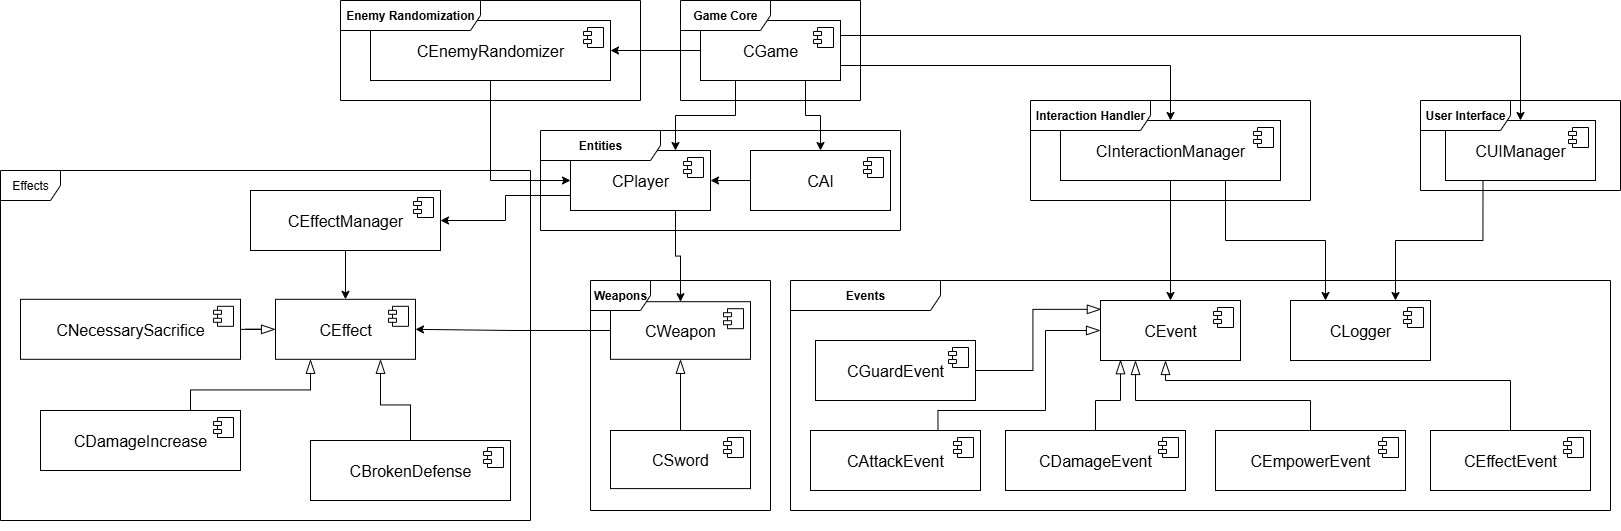

The diagram above was exported from draw.io. Its source (the exported page's mxGraphModel, read from the mxfile embedded in the PNG):
<mxGraphModel dx="2589" dy="801" grid="1" gridSize="10" guides="1" tooltips="1" connect="1" arrows="1" fold="1" page="1" pageScale="1" pageWidth="1100" pageHeight="850" background="none" math="0" shadow="0">
  <root>
    <mxCell id="0" />
    <mxCell id="1" parent="0" />
    <mxCell id="x5uHml1IppIbu4v4hruI-116" style="edgeStyle=orthogonalEdgeStyle;rounded=0;orthogonalLoop=1;jettySize=auto;html=1;exitX=1;exitY=0.25;exitDx=0;exitDy=0;" edge="1" parent="1" source="x5uHml1IppIbu4v4hruI-5" target="x5uHml1IppIbu4v4hruI-44">
      <mxGeometry relative="1" as="geometry" />
    </mxCell>
    <mxCell id="x5uHml1IppIbu4v4hruI-132" style="edgeStyle=orthogonalEdgeStyle;rounded=0;orthogonalLoop=1;jettySize=auto;html=1;exitX=1;exitY=0.75;exitDx=0;exitDy=0;" edge="1" parent="1" source="x5uHml1IppIbu4v4hruI-5" target="x5uHml1IppIbu4v4hruI-40">
      <mxGeometry relative="1" as="geometry" />
    </mxCell>
    <mxCell id="x5uHml1IppIbu4v4hruI-156" style="edgeStyle=orthogonalEdgeStyle;rounded=0;orthogonalLoop=1;jettySize=auto;html=1;exitX=0.75;exitY=1;exitDx=0;exitDy=0;entryX=0.5;entryY=0;entryDx=0;entryDy=0;" edge="1" parent="1" source="x5uHml1IppIbu4v4hruI-5" target="x5uHml1IppIbu4v4hruI-126">
      <mxGeometry relative="1" as="geometry" />
    </mxCell>
    <mxCell id="x5uHml1IppIbu4v4hruI-157" style="edgeStyle=orthogonalEdgeStyle;rounded=0;orthogonalLoop=1;jettySize=auto;html=1;exitX=0.25;exitY=1;exitDx=0;exitDy=0;entryX=0.75;entryY=0;entryDx=0;entryDy=0;" edge="1" parent="1" source="x5uHml1IppIbu4v4hruI-5" target="x5uHml1IppIbu4v4hruI-97">
      <mxGeometry relative="1" as="geometry" />
    </mxCell>
    <mxCell id="x5uHml1IppIbu4v4hruI-182" style="edgeStyle=orthogonalEdgeStyle;rounded=0;orthogonalLoop=1;jettySize=auto;html=1;" edge="1" parent="1" source="x5uHml1IppIbu4v4hruI-5" target="x5uHml1IppIbu4v4hruI-122">
      <mxGeometry relative="1" as="geometry" />
    </mxCell>
    <mxCell id="x5uHml1IppIbu4v4hruI-5" value="&lt;font style=&quot;font-size: 16px;&quot;&gt;CGame&lt;/font&gt;" style="html=1;dropTarget=0;whiteSpace=wrap;labelBackgroundColor=default;" vertex="1" parent="1">
      <mxGeometry x="200" y="130" width="140" height="60" as="geometry" />
    </mxCell>
    <mxCell id="x5uHml1IppIbu4v4hruI-6" value="" style="shape=module;jettyWidth=8;jettyHeight=4;" vertex="1" parent="x5uHml1IppIbu4v4hruI-5">
      <mxGeometry x="1" width="20" height="20" relative="1" as="geometry">
        <mxPoint x="-27" y="7" as="offset" />
      </mxGeometry>
    </mxCell>
    <mxCell id="x5uHml1IppIbu4v4hruI-48" style="edgeStyle=orthogonalEdgeStyle;rounded=0;orthogonalLoop=1;jettySize=auto;html=1;" edge="1" parent="1" source="x5uHml1IppIbu4v4hruI-40" target="x5uHml1IppIbu4v4hruI-42">
      <mxGeometry relative="1" as="geometry" />
    </mxCell>
    <mxCell id="x5uHml1IppIbu4v4hruI-90" value="" style="group" vertex="1" connectable="0" parent="1">
      <mxGeometry x="290" y="390" width="820" height="250" as="geometry" />
    </mxCell>
    <mxCell id="x5uHml1IppIbu4v4hruI-42" value="&lt;font style=&quot;font-size: 16px;&quot;&gt;CEvent&lt;/font&gt;" style="html=1;dropTarget=0;whiteSpace=wrap;labelBackgroundColor=default;" vertex="1" parent="x5uHml1IppIbu4v4hruI-90">
      <mxGeometry x="310" y="20" width="140" height="60" as="geometry" />
    </mxCell>
    <mxCell id="x5uHml1IppIbu4v4hruI-43" value="" style="shape=module;jettyWidth=8;jettyHeight=4;" vertex="1" parent="x5uHml1IppIbu4v4hruI-42">
      <mxGeometry x="1" width="20" height="20" relative="1" as="geometry">
        <mxPoint x="-27" y="7" as="offset" />
      </mxGeometry>
    </mxCell>
    <mxCell id="x5uHml1IppIbu4v4hruI-49" value="&lt;font style=&quot;font-size: 16px;&quot;&gt;CLogger&lt;/font&gt;" style="html=1;dropTarget=0;whiteSpace=wrap;labelBackgroundColor=default;" vertex="1" parent="x5uHml1IppIbu4v4hruI-90">
      <mxGeometry x="500" y="20" width="140" height="60" as="geometry" />
    </mxCell>
    <mxCell id="x5uHml1IppIbu4v4hruI-50" value="" style="shape=module;jettyWidth=8;jettyHeight=4;" vertex="1" parent="x5uHml1IppIbu4v4hruI-49">
      <mxGeometry x="1" width="20" height="20" relative="1" as="geometry">
        <mxPoint x="-27" y="7" as="offset" />
      </mxGeometry>
    </mxCell>
    <mxCell id="x5uHml1IppIbu4v4hruI-53" value="&lt;font style=&quot;font-size: 16px;&quot;&gt;CEmpowerEvent&lt;/font&gt;" style="html=1;dropTarget=0;whiteSpace=wrap;labelBackgroundColor=default;" vertex="1" parent="x5uHml1IppIbu4v4hruI-90">
      <mxGeometry x="425" y="150" width="190" height="60" as="geometry" />
    </mxCell>
    <mxCell id="x5uHml1IppIbu4v4hruI-54" value="" style="shape=module;jettyWidth=8;jettyHeight=4;" vertex="1" parent="x5uHml1IppIbu4v4hruI-53">
      <mxGeometry x="1" width="20" height="20" relative="1" as="geometry">
        <mxPoint x="-27" y="7" as="offset" />
      </mxGeometry>
    </mxCell>
    <mxCell id="x5uHml1IppIbu4v4hruI-55" value="&lt;font style=&quot;font-size: 16px;&quot;&gt;CGuardEvent&lt;/font&gt;" style="html=1;dropTarget=0;whiteSpace=wrap;labelBackgroundColor=default;" vertex="1" parent="x5uHml1IppIbu4v4hruI-90">
      <mxGeometry x="25" y="60" width="160" height="60" as="geometry" />
    </mxCell>
    <mxCell id="x5uHml1IppIbu4v4hruI-56" value="" style="shape=module;jettyWidth=8;jettyHeight=4;" vertex="1" parent="x5uHml1IppIbu4v4hruI-55">
      <mxGeometry x="1" width="20" height="20" relative="1" as="geometry">
        <mxPoint x="-27" y="7" as="offset" />
      </mxGeometry>
    </mxCell>
    <mxCell id="x5uHml1IppIbu4v4hruI-57" value="&lt;font style=&quot;font-size: 16px;&quot;&gt;CAttackEvent&lt;/font&gt;" style="html=1;dropTarget=0;whiteSpace=wrap;labelBackgroundColor=default;" vertex="1" parent="x5uHml1IppIbu4v4hruI-90">
      <mxGeometry x="20" y="150" width="170" height="60" as="geometry" />
    </mxCell>
    <mxCell id="x5uHml1IppIbu4v4hruI-58" value="" style="shape=module;jettyWidth=8;jettyHeight=4;" vertex="1" parent="x5uHml1IppIbu4v4hruI-57">
      <mxGeometry x="1" width="20" height="20" relative="1" as="geometry">
        <mxPoint x="-27" y="7" as="offset" />
      </mxGeometry>
    </mxCell>
    <mxCell id="x5uHml1IppIbu4v4hruI-59" value="&lt;font style=&quot;font-size: 16px;&quot;&gt;CDamageEvent&lt;/font&gt;" style="html=1;dropTarget=0;whiteSpace=wrap;labelBackgroundColor=default;" vertex="1" parent="x5uHml1IppIbu4v4hruI-90">
      <mxGeometry x="215" y="150" width="180" height="60" as="geometry" />
    </mxCell>
    <mxCell id="x5uHml1IppIbu4v4hruI-60" value="" style="shape=module;jettyWidth=8;jettyHeight=4;" vertex="1" parent="x5uHml1IppIbu4v4hruI-59">
      <mxGeometry x="1" width="20" height="20" relative="1" as="geometry">
        <mxPoint x="-27" y="7" as="offset" />
      </mxGeometry>
    </mxCell>
    <mxCell id="x5uHml1IppIbu4v4hruI-61" value="&lt;font style=&quot;font-size: 16px;&quot;&gt;CEffectEvent&lt;/font&gt;" style="html=1;dropTarget=0;whiteSpace=wrap;labelBackgroundColor=default;" vertex="1" parent="x5uHml1IppIbu4v4hruI-90">
      <mxGeometry x="640" y="150" width="160" height="60" as="geometry" />
    </mxCell>
    <mxCell id="x5uHml1IppIbu4v4hruI-62" value="" style="shape=module;jettyWidth=8;jettyHeight=4;" vertex="1" parent="x5uHml1IppIbu4v4hruI-61">
      <mxGeometry x="1" width="20" height="20" relative="1" as="geometry">
        <mxPoint x="-27" y="7" as="offset" />
      </mxGeometry>
    </mxCell>
    <mxCell id="x5uHml1IppIbu4v4hruI-73" style="edgeStyle=orthogonalEdgeStyle;rounded=0;orthogonalLoop=1;jettySize=auto;html=1;entryX=0.143;entryY=0.987;entryDx=0;entryDy=0;endArrow=blockThin;endFill=0;endSize=12;entryPerimeter=0;" edge="1" parent="x5uHml1IppIbu4v4hruI-90" source="x5uHml1IppIbu4v4hruI-59" target="x5uHml1IppIbu4v4hruI-42">
      <mxGeometry relative="1" as="geometry">
        <mxPoint x="145" y="-20" as="sourcePoint" />
        <mxPoint x="335" y="-30" as="targetPoint" />
      </mxGeometry>
    </mxCell>
    <mxCell id="x5uHml1IppIbu4v4hruI-75" style="edgeStyle=orthogonalEdgeStyle;rounded=0;orthogonalLoop=1;jettySize=auto;html=1;endArrow=blockThin;endFill=0;endSize=12;exitX=0.5;exitY=0;exitDx=0;exitDy=0;" edge="1" parent="x5uHml1IppIbu4v4hruI-90" source="x5uHml1IppIbu4v4hruI-53" target="x5uHml1IppIbu4v4hruI-42">
      <mxGeometry relative="1" as="geometry">
        <mxPoint x="95" y="-100" as="sourcePoint" />
        <mxPoint x="285" y="-110" as="targetPoint" />
        <Array as="points">
          <mxPoint x="520" y="120" />
          <mxPoint x="345" y="120" />
        </Array>
      </mxGeometry>
    </mxCell>
    <mxCell id="x5uHml1IppIbu4v4hruI-76" style="edgeStyle=orthogonalEdgeStyle;rounded=0;orthogonalLoop=1;jettySize=auto;html=1;endArrow=blockThin;endFill=0;endSize=12;" edge="1" parent="x5uHml1IppIbu4v4hruI-90" source="x5uHml1IppIbu4v4hruI-61" target="x5uHml1IppIbu4v4hruI-42">
      <mxGeometry relative="1" as="geometry">
        <mxPoint x="270" y="-70" as="sourcePoint" />
        <mxPoint x="125" y="-140" as="targetPoint" />
        <Array as="points">
          <mxPoint x="720" y="100" />
          <mxPoint x="375" y="100" />
        </Array>
      </mxGeometry>
    </mxCell>
    <mxCell id="x5uHml1IppIbu4v4hruI-77" style="edgeStyle=orthogonalEdgeStyle;rounded=0;orthogonalLoop=1;jettySize=auto;html=1;endArrow=blockThin;endFill=0;endSize=12;exitX=1;exitY=0.5;exitDx=0;exitDy=0;entryX=0.006;entryY=0.147;entryDx=0;entryDy=0;entryPerimeter=0;" edge="1" parent="x5uHml1IppIbu4v4hruI-90" source="x5uHml1IppIbu4v4hruI-55" target="x5uHml1IppIbu4v4hruI-42">
      <mxGeometry relative="1" as="geometry">
        <mxPoint x="190" y="10" as="sourcePoint" />
        <mxPoint x="45" y="-60" as="targetPoint" />
      </mxGeometry>
    </mxCell>
    <mxCell id="x5uHml1IppIbu4v4hruI-82" style="edgeStyle=orthogonalEdgeStyle;rounded=0;orthogonalLoop=1;jettySize=auto;html=1;endArrow=blockThin;endFill=0;endSize=12;exitX=0.75;exitY=0;exitDx=0;exitDy=0;entryX=0;entryY=0.5;entryDx=0;entryDy=0;" edge="1" parent="x5uHml1IppIbu4v4hruI-90" source="x5uHml1IppIbu4v4hruI-57" target="x5uHml1IppIbu4v4hruI-42">
      <mxGeometry relative="1" as="geometry">
        <mxPoint x="125" y="31" as="sourcePoint" />
        <mxPoint x="246" y="-30" as="targetPoint" />
        <Array as="points">
          <mxPoint x="148" y="130" />
          <mxPoint x="255" y="130" />
          <mxPoint x="255" y="50" />
        </Array>
      </mxGeometry>
    </mxCell>
    <mxCell id="x5uHml1IppIbu4v4hruI-89" value="&lt;b&gt;Events&lt;/b&gt;" style="shape=umlFrame;whiteSpace=wrap;html=1;pointerEvents=0;width=150;height=30;" vertex="1" parent="x5uHml1IppIbu4v4hruI-90">
      <mxGeometry width="820" height="230" as="geometry" />
    </mxCell>
    <mxCell id="x5uHml1IppIbu4v4hruI-91" value="&lt;b&gt;Game Core&lt;/b&gt;" style="shape=umlFrame;whiteSpace=wrap;html=1;pointerEvents=0;width=90;height=30;" vertex="1" parent="1">
      <mxGeometry x="180" y="110" width="180" height="100" as="geometry" />
    </mxCell>
    <mxCell id="x5uHml1IppIbu4v4hruI-158" style="edgeStyle=orthogonalEdgeStyle;rounded=0;orthogonalLoop=1;jettySize=auto;html=1;exitX=0.5;exitY=1;exitDx=0;exitDy=0;entryX=0;entryY=0.5;entryDx=0;entryDy=0;" edge="1" parent="1" source="x5uHml1IppIbu4v4hruI-122" target="x5uHml1IppIbu4v4hruI-97">
      <mxGeometry relative="1" as="geometry" />
    </mxCell>
    <mxCell id="x5uHml1IppIbu4v4hruI-122" value="&lt;font style=&quot;font-size: 16px;&quot;&gt;CEnemyRandomizer&lt;/font&gt;" style="html=1;dropTarget=0;whiteSpace=wrap;labelBackgroundColor=default;" vertex="1" parent="1">
      <mxGeometry x="-130" y="130" width="240" height="60" as="geometry" />
    </mxCell>
    <mxCell id="x5uHml1IppIbu4v4hruI-123" value="" style="shape=module;jettyWidth=8;jettyHeight=4;" vertex="1" parent="x5uHml1IppIbu4v4hruI-122">
      <mxGeometry x="1" width="20" height="20" relative="1" as="geometry">
        <mxPoint x="-27" y="7" as="offset" />
      </mxGeometry>
    </mxCell>
    <mxCell id="x5uHml1IppIbu4v4hruI-125" value="&lt;b&gt;Enemy Randomization&lt;/b&gt;" style="shape=umlFrame;whiteSpace=wrap;html=1;pointerEvents=0;width=140;height=30;" vertex="1" parent="1">
      <mxGeometry x="-160" y="110" width="300" height="100" as="geometry" />
    </mxCell>
    <mxCell id="x5uHml1IppIbu4v4hruI-130" value="" style="group" vertex="1" connectable="0" parent="1">
      <mxGeometry x="530" y="190" width="280" height="120" as="geometry" />
    </mxCell>
    <mxCell id="x5uHml1IppIbu4v4hruI-40" value="&lt;font style=&quot;font-size: 16px;&quot;&gt;CInteractionManager&lt;/font&gt;" style="html=1;dropTarget=0;whiteSpace=wrap;labelBackgroundColor=default;" vertex="1" parent="x5uHml1IppIbu4v4hruI-130">
      <mxGeometry x="30" y="40" width="220" height="60" as="geometry" />
    </mxCell>
    <mxCell id="x5uHml1IppIbu4v4hruI-41" value="" style="shape=module;jettyWidth=8;jettyHeight=4;" vertex="1" parent="x5uHml1IppIbu4v4hruI-40">
      <mxGeometry x="1" width="20" height="20" relative="1" as="geometry">
        <mxPoint x="-27" y="7" as="offset" />
      </mxGeometry>
    </mxCell>
    <mxCell id="x5uHml1IppIbu4v4hruI-92" value="&lt;b&gt;Interaction Handler&lt;/b&gt;" style="shape=umlFrame;whiteSpace=wrap;html=1;pointerEvents=0;width=120;height=30;" vertex="1" parent="x5uHml1IppIbu4v4hruI-130">
      <mxGeometry y="20" width="280" height="100" as="geometry" />
    </mxCell>
    <mxCell id="x5uHml1IppIbu4v4hruI-131" value="" style="group" vertex="1" connectable="0" parent="1">
      <mxGeometry x="920" y="190" width="200" height="110" as="geometry" />
    </mxCell>
    <mxCell id="x5uHml1IppIbu4v4hruI-44" value="&lt;font style=&quot;font-size: 16px;&quot;&gt;CUIManager&lt;/font&gt;" style="html=1;dropTarget=0;whiteSpace=wrap;labelBackgroundColor=default;" vertex="1" parent="x5uHml1IppIbu4v4hruI-131">
      <mxGeometry x="25" y="40" width="150" height="60" as="geometry" />
    </mxCell>
    <mxCell id="x5uHml1IppIbu4v4hruI-45" value="" style="shape=module;jettyWidth=8;jettyHeight=4;" vertex="1" parent="x5uHml1IppIbu4v4hruI-44">
      <mxGeometry x="1" width="20" height="20" relative="1" as="geometry">
        <mxPoint x="-27" y="7" as="offset" />
      </mxGeometry>
    </mxCell>
    <mxCell id="x5uHml1IppIbu4v4hruI-93" value="&lt;b&gt;User Interface&lt;/b&gt;" style="shape=umlFrame;whiteSpace=wrap;html=1;pointerEvents=0;width=90;height=30;" vertex="1" parent="x5uHml1IppIbu4v4hruI-131">
      <mxGeometry y="20" width="200" height="90" as="geometry" />
    </mxCell>
    <mxCell id="x5uHml1IppIbu4v4hruI-133" style="edgeStyle=orthogonalEdgeStyle;rounded=0;orthogonalLoop=1;jettySize=auto;html=1;exitX=0.75;exitY=1;exitDx=0;exitDy=0;entryX=0.25;entryY=0;entryDx=0;entryDy=0;" edge="1" parent="1" source="x5uHml1IppIbu4v4hruI-40" target="x5uHml1IppIbu4v4hruI-49">
      <mxGeometry relative="1" as="geometry" />
    </mxCell>
    <mxCell id="x5uHml1IppIbu4v4hruI-136" style="edgeStyle=orthogonalEdgeStyle;rounded=0;orthogonalLoop=1;jettySize=auto;html=1;exitX=0.25;exitY=1;exitDx=0;exitDy=0;entryX=0.75;entryY=0;entryDx=0;entryDy=0;" edge="1" parent="1" source="x5uHml1IppIbu4v4hruI-44" target="x5uHml1IppIbu4v4hruI-49">
      <mxGeometry relative="1" as="geometry" />
    </mxCell>
    <mxCell id="x5uHml1IppIbu4v4hruI-154" value="" style="group" vertex="1" connectable="0" parent="1">
      <mxGeometry x="90" y="390" width="180" height="230" as="geometry" />
    </mxCell>
    <mxCell id="x5uHml1IppIbu4v4hruI-146" value="&lt;font style=&quot;font-size: 16px;&quot;&gt;CWeapon&lt;/font&gt;" style="html=1;dropTarget=0;whiteSpace=wrap;labelBackgroundColor=default;" vertex="1" parent="x5uHml1IppIbu4v4hruI-154">
      <mxGeometry x="20" y="21.189999999999998" width="140" height="57.62" as="geometry" />
    </mxCell>
    <mxCell id="x5uHml1IppIbu4v4hruI-147" value="" style="shape=module;jettyWidth=8;jettyHeight=4;" vertex="1" parent="x5uHml1IppIbu4v4hruI-146">
      <mxGeometry x="1" width="20" height="20" relative="1" as="geometry">
        <mxPoint x="-27" y="7" as="offset" />
      </mxGeometry>
    </mxCell>
    <mxCell id="x5uHml1IppIbu4v4hruI-148" value="&lt;font style=&quot;font-size: 16px;&quot;&gt;CSword&lt;/font&gt;" style="html=1;dropTarget=0;whiteSpace=wrap;labelBackgroundColor=default;" vertex="1" parent="x5uHml1IppIbu4v4hruI-154">
      <mxGeometry x="20" y="150" width="140" height="58.1" as="geometry" />
    </mxCell>
    <mxCell id="x5uHml1IppIbu4v4hruI-149" value="" style="shape=module;jettyWidth=8;jettyHeight=4;" vertex="1" parent="x5uHml1IppIbu4v4hruI-148">
      <mxGeometry x="1" width="20" height="20" relative="1" as="geometry">
        <mxPoint x="-27" y="7" as="offset" />
      </mxGeometry>
    </mxCell>
    <mxCell id="x5uHml1IppIbu4v4hruI-150" style="edgeStyle=orthogonalEdgeStyle;rounded=0;orthogonalLoop=1;jettySize=auto;html=1;endArrow=blockThin;endFill=0;endSize=12;" edge="1" parent="x5uHml1IppIbu4v4hruI-154" source="x5uHml1IppIbu4v4hruI-148" target="x5uHml1IppIbu4v4hruI-146">
      <mxGeometry relative="1" as="geometry">
        <mxPoint x="40" y="362.5238095238095" as="sourcePoint" />
        <mxPoint x="65" y="284.76190476190476" as="targetPoint" />
      </mxGeometry>
    </mxCell>
    <mxCell id="x5uHml1IppIbu4v4hruI-152" value="&lt;b&gt;Weapons&lt;/b&gt;" style="shape=umlFrame;whiteSpace=wrap;html=1;pointerEvents=0;" vertex="1" parent="x5uHml1IppIbu4v4hruI-154">
      <mxGeometry width="180" height="230" as="geometry" />
    </mxCell>
    <mxCell id="x5uHml1IppIbu4v4hruI-155" value="" style="group" vertex="1" connectable="0" parent="1">
      <mxGeometry x="40" y="240" width="360" height="100" as="geometry" />
    </mxCell>
    <mxCell id="x5uHml1IppIbu4v4hruI-97" value="&lt;font style=&quot;font-size: 16px;&quot;&gt;CPlayer&lt;/font&gt;" style="html=1;dropTarget=0;whiteSpace=wrap;labelBackgroundColor=default;" vertex="1" parent="x5uHml1IppIbu4v4hruI-155">
      <mxGeometry x="30" y="20" width="140" height="60" as="geometry" />
    </mxCell>
    <mxCell id="x5uHml1IppIbu4v4hruI-98" value="" style="shape=module;jettyWidth=8;jettyHeight=4;" vertex="1" parent="x5uHml1IppIbu4v4hruI-97">
      <mxGeometry x="1" width="20" height="20" relative="1" as="geometry">
        <mxPoint x="-27" y="7" as="offset" />
      </mxGeometry>
    </mxCell>
    <mxCell id="x5uHml1IppIbu4v4hruI-128" style="edgeStyle=orthogonalEdgeStyle;rounded=0;orthogonalLoop=1;jettySize=auto;html=1;" edge="1" parent="x5uHml1IppIbu4v4hruI-155" source="x5uHml1IppIbu4v4hruI-126" target="x5uHml1IppIbu4v4hruI-97">
      <mxGeometry relative="1" as="geometry" />
    </mxCell>
    <mxCell id="x5uHml1IppIbu4v4hruI-126" value="&lt;font style=&quot;font-size: 16px;&quot;&gt;CAI&lt;/font&gt;" style="html=1;dropTarget=0;whiteSpace=wrap;labelBackgroundColor=default;" vertex="1" parent="x5uHml1IppIbu4v4hruI-155">
      <mxGeometry x="210" y="20" width="140" height="60" as="geometry" />
    </mxCell>
    <mxCell id="x5uHml1IppIbu4v4hruI-127" value="" style="shape=module;jettyWidth=8;jettyHeight=4;" vertex="1" parent="x5uHml1IppIbu4v4hruI-126">
      <mxGeometry x="1" width="20" height="20" relative="1" as="geometry">
        <mxPoint x="-27" y="7" as="offset" />
      </mxGeometry>
    </mxCell>
    <mxCell id="x5uHml1IppIbu4v4hruI-137" value="&lt;b&gt;Entities&lt;/b&gt;" style="shape=umlFrame;whiteSpace=wrap;html=1;pointerEvents=0;width=120;height=30;" vertex="1" parent="x5uHml1IppIbu4v4hruI-155">
      <mxGeometry width="360" height="100" as="geometry" />
    </mxCell>
    <mxCell id="x5uHml1IppIbu4v4hruI-159" style="edgeStyle=orthogonalEdgeStyle;rounded=0;orthogonalLoop=1;jettySize=auto;html=1;exitX=0.75;exitY=1;exitDx=0;exitDy=0;" edge="1" parent="1" source="x5uHml1IppIbu4v4hruI-97" target="x5uHml1IppIbu4v4hruI-146">
      <mxGeometry relative="1" as="geometry" />
    </mxCell>
    <mxCell id="x5uHml1IppIbu4v4hruI-166" style="edgeStyle=orthogonalEdgeStyle;rounded=0;orthogonalLoop=1;jettySize=auto;html=1;entryX=0.5;entryY=0;entryDx=0;entryDy=0;" edge="1" parent="1" source="x5uHml1IppIbu4v4hruI-161" target="x5uHml1IppIbu4v4hruI-164">
      <mxGeometry relative="1" as="geometry" />
    </mxCell>
    <mxCell id="x5uHml1IppIbu4v4hruI-161" value="&lt;font style=&quot;font-size: 16px;&quot;&gt;CEffectManager&lt;/font&gt;" style="html=1;dropTarget=0;whiteSpace=wrap;labelBackgroundColor=default;" vertex="1" parent="1">
      <mxGeometry x="-250" y="300" width="190" height="60" as="geometry" />
    </mxCell>
    <mxCell id="x5uHml1IppIbu4v4hruI-162" value="" style="shape=module;jettyWidth=8;jettyHeight=4;" vertex="1" parent="x5uHml1IppIbu4v4hruI-161">
      <mxGeometry x="1" width="20" height="20" relative="1" as="geometry">
        <mxPoint x="-27" y="7" as="offset" />
      </mxGeometry>
    </mxCell>
    <mxCell id="x5uHml1IppIbu4v4hruI-164" value="&lt;font style=&quot;font-size: 16px;&quot;&gt;CEffect&lt;/font&gt;" style="html=1;dropTarget=0;whiteSpace=wrap;labelBackgroundColor=default;" vertex="1" parent="1">
      <mxGeometry x="-225" y="408.81" width="140" height="60" as="geometry" />
    </mxCell>
    <mxCell id="x5uHml1IppIbu4v4hruI-165" value="" style="shape=module;jettyWidth=8;jettyHeight=4;" vertex="1" parent="x5uHml1IppIbu4v4hruI-164">
      <mxGeometry x="1" width="20" height="20" relative="1" as="geometry">
        <mxPoint x="-27" y="7" as="offset" />
      </mxGeometry>
    </mxCell>
    <mxCell id="x5uHml1IppIbu4v4hruI-168" style="edgeStyle=orthogonalEdgeStyle;rounded=0;orthogonalLoop=1;jettySize=auto;html=1;exitX=0;exitY=0.75;exitDx=0;exitDy=0;" edge="1" parent="1" source="x5uHml1IppIbu4v4hruI-97" target="x5uHml1IppIbu4v4hruI-161">
      <mxGeometry relative="1" as="geometry" />
    </mxCell>
    <mxCell id="x5uHml1IppIbu4v4hruI-169" style="edgeStyle=orthogonalEdgeStyle;rounded=0;orthogonalLoop=1;jettySize=auto;html=1;" edge="1" parent="1" source="x5uHml1IppIbu4v4hruI-146" target="x5uHml1IppIbu4v4hruI-164">
      <mxGeometry relative="1" as="geometry" />
    </mxCell>
    <mxCell id="x5uHml1IppIbu4v4hruI-180" style="edgeStyle=orthogonalEdgeStyle;rounded=0;orthogonalLoop=1;jettySize=auto;html=1;entryX=0.75;entryY=1;entryDx=0;entryDy=0;endArrow=blockThin;endFill=0;strokeWidth=1;jumpSize=12;endSize=12;" edge="1" parent="1" source="x5uHml1IppIbu4v4hruI-170" target="x5uHml1IppIbu4v4hruI-164">
      <mxGeometry relative="1" as="geometry" />
    </mxCell>
    <mxCell id="x5uHml1IppIbu4v4hruI-170" value="&lt;font style=&quot;font-size: 16px;&quot;&gt;CBrokenDefense&lt;/font&gt;" style="html=1;dropTarget=0;whiteSpace=wrap;labelBackgroundColor=default;" vertex="1" parent="1">
      <mxGeometry x="-190" y="550" width="200" height="60" as="geometry" />
    </mxCell>
    <mxCell id="x5uHml1IppIbu4v4hruI-171" value="" style="shape=module;jettyWidth=8;jettyHeight=4;" vertex="1" parent="x5uHml1IppIbu4v4hruI-170">
      <mxGeometry x="1" width="20" height="20" relative="1" as="geometry">
        <mxPoint x="-27" y="7" as="offset" />
      </mxGeometry>
    </mxCell>
    <mxCell id="x5uHml1IppIbu4v4hruI-179" style="edgeStyle=orthogonalEdgeStyle;rounded=0;orthogonalLoop=1;jettySize=auto;html=1;exitX=0.75;exitY=0;exitDx=0;exitDy=0;entryX=0.25;entryY=1;entryDx=0;entryDy=0;endArrow=blockThin;endFill=0;jumpSize=6;endSize=12;" edge="1" parent="1" source="x5uHml1IppIbu4v4hruI-174" target="x5uHml1IppIbu4v4hruI-164">
      <mxGeometry relative="1" as="geometry" />
    </mxCell>
    <mxCell id="x5uHml1IppIbu4v4hruI-174" value="&lt;font style=&quot;font-size: 16px;&quot;&gt;CDamageIncrease&lt;/font&gt;" style="html=1;dropTarget=0;whiteSpace=wrap;labelBackgroundColor=default;" vertex="1" parent="1">
      <mxGeometry x="-460" y="520" width="200" height="60" as="geometry" />
    </mxCell>
    <mxCell id="x5uHml1IppIbu4v4hruI-175" value="" style="shape=module;jettyWidth=8;jettyHeight=4;" vertex="1" parent="x5uHml1IppIbu4v4hruI-174">
      <mxGeometry x="1" width="20" height="20" relative="1" as="geometry">
        <mxPoint x="-27" y="7" as="offset" />
      </mxGeometry>
    </mxCell>
    <mxCell id="x5uHml1IppIbu4v4hruI-178" style="edgeStyle=orthogonalEdgeStyle;rounded=0;orthogonalLoop=1;jettySize=auto;html=1;endArrow=blockThin;endFill=0;endSize=12;" edge="1" parent="1" source="x5uHml1IppIbu4v4hruI-176" target="x5uHml1IppIbu4v4hruI-164">
      <mxGeometry relative="1" as="geometry" />
    </mxCell>
    <mxCell id="x5uHml1IppIbu4v4hruI-176" value="&lt;font style=&quot;font-size: 16px;&quot;&gt;CNecessarySacrifice&lt;/font&gt;" style="html=1;dropTarget=0;whiteSpace=wrap;labelBackgroundColor=default;" vertex="1" parent="1">
      <mxGeometry x="-480" y="408.81" width="220" height="60" as="geometry" />
    </mxCell>
    <mxCell id="x5uHml1IppIbu4v4hruI-177" value="" style="shape=module;jettyWidth=8;jettyHeight=4;" vertex="1" parent="x5uHml1IppIbu4v4hruI-176">
      <mxGeometry x="1" width="20" height="20" relative="1" as="geometry">
        <mxPoint x="-27" y="7" as="offset" />
      </mxGeometry>
    </mxCell>
    <mxCell id="x5uHml1IppIbu4v4hruI-181" value="Effects" style="shape=umlFrame;whiteSpace=wrap;html=1;pointerEvents=0;" vertex="1" parent="1">
      <mxGeometry x="-500" y="280" width="530" height="350" as="geometry" />
    </mxCell>
  </root>
</mxGraphModel>